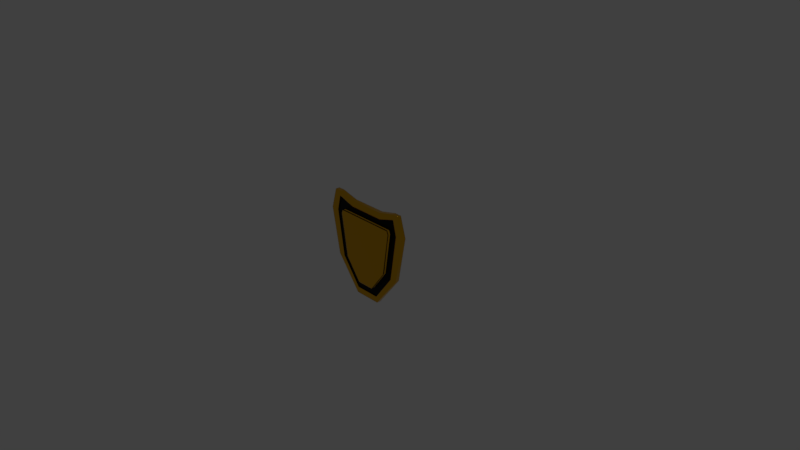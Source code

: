 # Source: blend.blend  (saved by Blender 2.79.0; exported with 4.5.12 LTS)
import bpy
from mathutils import Matrix  # noqa: F401  (used for matrix-valued properties, if any)

bpy.ops.wm.read_factory_settings(use_empty=True)
scene = bpy.context.scene
scene.name = 'Scene'

# ---- collections
col_collection_1 = bpy.data.collections.new('Collection 1'); scene.collection.children.link(col_collection_1)

# ---- materials (node trees are filled in below, after node groups)
mat_material_001 = bpy.data.materials.new('Material.001')
mat_material_001.alpha_threshold = 0.0
mat_material_001.diffuse_color = (0.0, 0.0, 0.0, 1.0)
mat_material_001.roughness = 0.5
mat_material_002 = bpy.data.materials.new('Material.002')
mat_material_002.alpha_threshold = 0.0
mat_material_002.diffuse_color = (0.8, 0.6241, 0.0, 1.0)
mat_material_002.roughness = 0.5

# ---- material node trees
mat_material_001.use_nodes = True; mat_material_001.node_tree.nodes.clear()
_N = mat_material_001.node_tree.nodes; _L = mat_material_001.node_tree.links
n0 = _N.new('ShaderNodeOutputMaterial'); n0.name = 'Material Output'; n0.location = (177, 271)
n1 = _N.new('ShaderNodeBsdfPrincipled'); n1.name = 'Principled BSDF'; n1.location = (-64, 349)
n1.width = 150
n1.subsurface_method = 'BURLEY'
n1.inputs[0].default_value = (0.0, 0.0, 0.0, 1.0)
n1.inputs[1].default_value = 1.0
n1.inputs[2].default_value = 0.3
n1.inputs[3].default_value = 1.45
n1.inputs[9].default_value = (1.0, 1.0, 1.0)
_L.new(n1.outputs[0], n0.inputs[0])
n0.is_active_output = True
mat_material_002.use_nodes = True; mat_material_002.node_tree.nodes.clear()
_N = mat_material_002.node_tree.nodes; _L = mat_material_002.node_tree.links
n0 = _N.new('ShaderNodeOutputMaterial'); n0.name = 'Material Output'; n0.location = (300, 300)
n1 = _N.new('ShaderNodeBsdfPrincipled'); n1.name = 'Principled BSDF'; n1.location = (10, 300)
n1.width = 150
n1.subsurface_method = 'BURLEY'
n1.inputs[0].default_value = (0.8, 0.4119, 0.0, 1.0)
n1.inputs[1].default_value = 1.0
n1.inputs[2].default_value = 0.2
n1.inputs[3].default_value = 1.45
n1.inputs[9].default_value = (1.0, 1.0, 1.0)
_L.new(n1.outputs[0], n0.inputs[0])
n0.is_active_output = True

# ---- world
world_world = bpy.data.worlds.new('World'); scene.world = world_world
world_world.color = (0.05088, 0.05088, 0.05088)
world_world.use_sun_shadow = False
world_world.sun_shadow_jitter_overblur = 0.0
world_world.cycles.sampling_method = 'MANUAL'

# ---- cameras
cam_camera = bpy.data.cameras.new('Camera')
cam_camera.clip_end = 100.0
cam_camera.lens = 35.0
cam_camera.sensor_width = 32.0
cam_camera.sensor_height = 18.0
cam_camera.ortho_scale = 7.314
cam_camera.dof.focus_distance = 0.0

# ---- lights
light_lamp = bpy.data.lights.new('Lamp', 'POINT')
light_lamp.transmission_factor = 0.0
light_lamp.cutoff_distance = 30.0
light_lamp.energy = 100.0
light_lamp.shadow_buffer_clip_start = 1.001
light_lamp.shadow_soft_size = 0.1
light_lamp.shadow_maximum_resolution = 0.006
light_lamp.use_absolute_resolution = True

# ---- meshes
me_cube_001 = bpy.data.meshes.new('Cube.001')
me_cube_001.from_pydata([(0.448, -0.04348, -0.1803), (0.4804, -0.04348, 0.7431), (0.5473, -0.04348, 0.46), (0.1123, 0.01291, -0.6322), (0.1904, -0.04348, -0.6315), (0.6599, -0.04348, 0.46), (0.1904, 0.01291, -0.6315), (0.6599, 0.01291, 0.46), (0.448, 0.01291, -0.1803), (0.4804, 0.01291, 0.7431), (0.5793, -0.04348, 0.7431), (0.5793, 0.01291, 0.7431), (0.1123, -0.04348, -0.6322), (0.5473, 0.01291, 0.46), (0.5401, 0.01291, -0.1801), (0.5401, -0.04348, -0.1801), (0.05693, -0.04348, -0.6327), (0.241, 0.01291, 0.684), (0.05693, 0.01291, -0.6327), (0.2248, 0.01291, -0.1806), (0.241, -0.04348, 0.684), (0.2744, 0.01291, 0.46), (0.4971, -0.04348, 0.6727), (0.4971, 0.01291, 0.6727), (0.5993, -0.04348, 0.6727), (0.5993, 0.01291, 0.6727), (0.2543, 0.01291, 0.5949), (0.2543, -0.04348, 0.5949), (0.2556, 0.01291, -0.5474), (0.2556, -0.04348, -0.5474), (0.1748, 0.01291, -0.548), (0.1748, -0.04348, -0.548), (0.08821, 0.01291, -0.5485), (0.08821, -0.04348, -0.5485), (0.4351, -0.03329, 0.4556), (0.3432, -0.03329, -0.1364), (0.4172, -0.03329, 0.5035), (0.2713, -0.03329, 0.5035), (0.1192, -0.03329, -0.438), (0.08762, -0.03329, -0.4382), (0.5473, -0.03329, 0.46), (0.448, -0.03329, -0.1803), (0.4971, -0.03329, 0.6727), (0.2543, -0.03329, 0.5949), (0.1748, -0.03329, -0.548), (0.08821, -0.03329, -0.5485), (0.2744, -0.07752, 0.46), (0.2248, -0.07752, -0.1806), (0.4351, -0.07752, 0.4556), (0.3432, -0.07752, -0.1364), (0.2713, -0.07752, 0.5035), (0.08762, -0.07752, -0.4382), (0.4172, -0.07752, 0.5035), (0.1192, -0.07752, -0.438), (0.2713, -0.07494, 0.5035), (0.4172, -0.07494, 0.5035), (0.4351, -0.07494, 0.4556), (0.08762, -0.07494, -0.4382), (0.1192, -0.07494, -0.438), (0.3432, -0.07494, -0.1364), (0.4407, -0.03329, 0.4558), (0.3485, -0.03329, -0.1386), (0.4212, -0.03329, 0.512), (0.2705, -0.03329, 0.5081), (0.122, -0.03329, -0.4436), (0.08765, -0.03329, -0.4437), (0.4408, -0.03329, -0.1773), (0.2555, -0.03329, 0.5887), (0.1711, -0.03329, -0.5405), (0.08817, -0.03329, -0.5409), (0.5397, -0.03329, 0.4597), (0.4916, -0.03329, 0.6612), (0.6504, 0.01291, 0.46), (0.1838, -0.04348, -0.6316), (0.6504, -0.04348, 0.46), (0.5709, 0.01291, 0.7431), (0.1838, 0.01291, -0.6316), (0.5323, -0.04348, -0.1801), (0.5323, 0.01291, -0.1801), (0.5709, -0.04348, 0.7431), (0.5907, 0.01291, 0.6727), (0.5907, -0.04348, 0.6727), (0.2488, -0.04348, -0.5474), (0.2488, 0.01291, -0.5474), (0.4817, -0.04348, 0.7376), (0.4817, 0.01291, 0.7376), (0.5808, -0.04348, 0.7376), (0.2421, 0.01291, 0.677), (0.2421, -0.04348, 0.677), (0.5808, 0.01291, 0.7376), (0.5725, 0.01291, 0.7376), (0.5725, -0.04348, 0.7376), (0.5968, 0.01291, 0.6815), (0.495, -0.04348, 0.6815), (0.495, 0.01291, 0.6815), (0.5968, -0.04348, 0.6815), (0.2527, 0.01291, 0.606), (0.2527, -0.04348, 0.606), (0.5882, 0.01291, 0.6815), (0.5882, -0.04348, 0.6815), (0.5576, -0.04348, 0.46), (0.1194, 0.01291, -0.6322), (0.4563, -0.04348, -0.1802), (0.4894, -0.04348, 0.7431), (0.5064, -0.04348, 0.6727), (0.1822, -0.04348, -0.5479), (0.5576, 0.01291, 0.46), (0.1194, -0.04348, -0.6322), (0.4894, 0.01291, 0.7431), (0.4563, 0.01291, -0.1802), (0.5064, 0.01291, 0.6727), (0.1822, 0.01291, -0.5479), (0.4908, -0.04348, 0.7376), (0.4908, 0.01291, 0.7376), (0.5043, 0.01291, 0.6815), (0.5043, -0.04348, 0.6815), (0.1065, -0.04348, -0.6323), (0.4555, 0.01291, 0.7369), (0.4247, 0.01291, -0.1803), (0.5189, 0.01291, 0.46), (0.1065, 0.01291, -0.6323), (0.4555, -0.04348, 0.7369), (0.4718, 0.01291, 0.6646), (0.4718, -0.04348, 0.6646), (0.1658, -0.04348, -0.548), (0.1658, 0.01291, -0.548), (0.4718, -0.03329, 0.6646), (0.1658, -0.03329, -0.548), (0.402, -0.03329, 0.5035), (0.1159, -0.03329, -0.438), (0.4183, -0.07752, 0.4561), (0.3309, -0.07752, -0.141), (0.402, -0.07752, 0.5035), (0.1159, -0.07752, -0.438), (0.402, -0.07494, 0.5035), (0.1159, -0.07494, -0.438), (0.1184, -0.03329, -0.4436), (0.4055, -0.03329, 0.5116), (0.1624, -0.03329, -0.5405), (0.467, -0.03329, 0.6537), (0.4568, 0.01291, 0.7313), (0.4568, -0.04348, 0.7313), (0.4697, -0.04348, 0.6736), (0.4697, 0.01291, 0.6736), (0.6072, 0.01291, 0.6451), (0.5036, -0.04348, 0.6451), (0.5036, 0.01291, 0.6451), (0.6072, -0.04348, 0.6451), (0.2569, 0.01291, 0.5773), (0.5036, -0.03329, 0.6451), (0.4195, -0.03329, 0.4973), (0.2717, -0.07752, 0.4979), (0.4195, -0.07752, 0.4973), (0.4195, -0.07494, 0.4973), (0.4237, -0.03329, 0.5047), (0.4979, -0.03329, 0.635), (0.5985, -0.04348, 0.6451), (0.5985, 0.01291, 0.6451), (0.513, -0.04348, 0.6451), (0.513, 0.01291, 0.6451), (0.4041, -0.07752, 0.4973), (0.4779, 0.01291, 0.638), (0.2745, 0.01291, -0.5229), (0.2745, -0.04348, -0.5229), (0.193, 0.01291, -0.5235), (0.193, -0.04348, -0.5235), (0.0973, 0.01291, -0.524), (0.193, -0.03329, -0.5235), (0.1341, -0.03329, -0.4179), (0.09675, -0.07752, -0.421), (0.1341, -0.07752, -0.4179), (0.1341, -0.07494, -0.4179), (0.1371, -0.03329, -0.4233), (0.189, -0.03329, -0.5163), (0.2676, -0.04348, -0.523), (0.2676, 0.01291, -0.523), (0.2004, 0.01291, -0.5234), (0.2004, -0.04348, -0.5234), (0.1302, -0.07752, -0.4183), (0.1831, 0.01291, -0.5235), (0.1992, 0.01291, -0.6201), (0.1992, -0.04348, -0.6201), (0.1208, 0.01291, -0.6208), (0.1208, -0.04348, -0.6208), (0.06118, 0.01291, -0.6213), (0.06118, -0.04348, -0.6213), (0.1926, 0.01291, -0.6201), (0.1926, -0.04348, -0.6201), (0.1279, 0.01291, -0.6207), (0.1279, -0.04348, -0.6207), (0.1146, 0.01291, -0.6208), (0.1146, -0.04348, -0.6208), (0.2455, 0.01291, -0.5604), (0.2455, -0.04348, -0.5604), (0.1651, 0.01291, -0.561), (0.1651, -0.04348, -0.561), (0.08336, 0.01291, -0.5615), (0.08336, -0.04348, -0.5615), (0.2387, 0.01291, -0.5605), (0.2387, -0.04348, -0.5605), (0.1724, 0.01291, -0.561), (0.1724, -0.04348, -0.561), (0.1566, 0.01291, -0.5611), (0.1566, -0.04348, -0.5611), (0.1123, -0.03793, -0.6322), (0.4804, -0.03793, 0.7431), (0.1904, -0.03793, -0.6315), (0.6599, -0.03793, 0.46), (0.5793, -0.03793, 0.7431), (0.5401, -0.03793, -0.1801), (0.241, -0.03793, 0.684), (0.05693, -0.03793, -0.6327), (0.5993, -0.03793, 0.6727), (0.2556, -0.03793, -0.5474), (0.5709, -0.03793, 0.7431), (0.1838, -0.03793, -0.6316), (0.5808, -0.03793, 0.7376), (0.5968, -0.03793, 0.6815), (0.1194, -0.03793, -0.6322), (0.4894, -0.03793, 0.7431), (0.4555, -0.03793, 0.7369), (0.1065, -0.03793, -0.6323), (0.6072, -0.03793, 0.6451), (0.2745, -0.03793, -0.5229), (0.1992, -0.03793, -0.6201), (0.2455, -0.03793, -0.5604), (0.1904, 0.005898, -0.6315), (0.1123, 0.005898, -0.6322), (0.4804, 0.005898, 0.7431), (0.6599, 0.005898, 0.46), (0.5793, 0.005898, 0.7431), (0.5401, 0.005898, -0.1801), (0.241, 0.005898, 0.684), (0.05693, 0.005898, -0.6327), (0.5993, 0.005898, 0.6727), (0.2556, 0.005898, -0.5474), (0.5709, 0.005898, 0.7431), (0.1838, 0.005898, -0.6316), (0.5808, 0.005898, 0.7376), (0.5968, 0.005898, 0.6815), (0.1194, 0.005898, -0.6322), (0.4894, 0.005898, 0.7431), (0.4555, 0.005898, 0.7369), (0.1065, 0.005898, -0.6323), (0.6072, 0.005898, 0.6451), (0.2745, 0.005898, -0.5229), (0.1992, 0.005898, -0.6201), (0.2455, 0.005898, -0.5604), (-0.448, -0.04348, -0.1803), (-0.4804, -0.04348, 0.7431), (-0.5473, -0.04348, 0.46), (-0.1123, 0.01291, -0.6322), (-0.1904, -0.04348, -0.6315), (-0.6599, -0.04348, 0.46), (-0.1904, 0.01291, -0.6315), (-0.6599, 0.01291, 0.46), (-0.448, 0.01291, -0.1803), (-0.4804, 0.01291, 0.7431), (-0.5793, -0.04348, 0.7431), (-0.5793, 0.01291, 0.7431), (-0.1123, -0.04348, -0.6322), (-0.5473, 0.01291, 0.46), (-0.5401, 0.01291, -0.1801), (-0.5401, -0.04348, -0.1801), (-0.05693, -0.04348, -0.6327), (-0.241, 0.01291, 0.684), (-0.05693, 0.01291, -0.6327), (-0.2248, 0.01291, -0.1806), (-0.241, -0.04348, 0.684), (-0.2744, 0.01291, 0.46), (-0.4971, -0.04348, 0.6727), (-0.4971, 0.01291, 0.6727), (-0.5993, -0.04348, 0.6727), (-0.5993, 0.01291, 0.6727), (-0.2543, 0.01291, 0.5949), (-0.2543, -0.04348, 0.5949), (-0.2556, 0.01291, -0.5474), (-0.2556, -0.04348, -0.5474), (-0.1748, 0.01291, -0.548), (-0.1748, -0.04348, -0.548), (-0.08821, 0.01291, -0.5485), (-0.08821, -0.04348, -0.5485), (-0.4351, -0.03329, 0.4556), (-0.3432, -0.03329, -0.1364), (-0.4172, -0.03329, 0.5035), (-0.2713, -0.03329, 0.5035), (-0.1192, -0.03329, -0.438), (-0.08762, -0.03329, -0.4382), (-0.5473, -0.03329, 0.46), (-0.448, -0.03329, -0.1803), (-0.4971, -0.03329, 0.6727), (-0.2543, -0.03329, 0.5949), (-0.1748, -0.03329, -0.548), (-0.08821, -0.03329, -0.5485), (-0.2744, -0.07752, 0.46), (-0.2248, -0.07752, -0.1806), (-0.4351, -0.07752, 0.4556), (-0.3432, -0.07752, -0.1364), (-0.2713, -0.07752, 0.5035), (-0.08762, -0.07752, -0.4382), (-0.4172, -0.07752, 0.5035), (-0.1192, -0.07752, -0.438), (-0.2713, -0.07494, 0.5035), (-0.4172, -0.07494, 0.5035), (-0.4351, -0.07494, 0.4556), (-0.08762, -0.07494, -0.4382), (-0.1192, -0.07494, -0.438), (-0.3432, -0.07494, -0.1364), (-0.4407, -0.03329, 0.4558), (-0.3485, -0.03329, -0.1386), (-0.4212, -0.03329, 0.512), (-0.2705, -0.03329, 0.5081), (-0.122, -0.03329, -0.4436), (-0.08765, -0.03329, -0.4437), (-0.4408, -0.03329, -0.1773), (-0.2555, -0.03329, 0.5887), (-0.1711, -0.03329, -0.5405), (-0.08817, -0.03329, -0.5409), (-0.5397, -0.03329, 0.4597), (-0.4916, -0.03329, 0.6612), (-0.6504, 0.01291, 0.46), (-0.1838, -0.04348, -0.6316), (-0.6504, -0.04348, 0.46), (-0.5709, 0.01291, 0.7431), (-0.1838, 0.01291, -0.6316), (-0.5323, -0.04348, -0.1801), (-0.5323, 0.01291, -0.1801), (-0.5709, -0.04348, 0.7431), (-0.5907, 0.01291, 0.6727), (-0.5907, -0.04348, 0.6727), (-0.2488, -0.04348, -0.5474), (-0.2488, 0.01291, -0.5474), (-0.4817, -0.04348, 0.7376), (-0.4817, 0.01291, 0.7376), (-0.5808, -0.04348, 0.7376), (-0.2421, 0.01291, 0.677), (-0.2421, -0.04348, 0.677), (-0.5808, 0.01291, 0.7376), (-0.5725, 0.01291, 0.7376), (-0.5725, -0.04348, 0.7376), (-0.5968, 0.01291, 0.6815), (-0.495, -0.04348, 0.6815), (-0.495, 0.01291, 0.6815), (-0.5968, -0.04348, 0.6815), (-0.2527, 0.01291, 0.606), (-0.2527, -0.04348, 0.606), (-0.5882, 0.01291, 0.6815), (-0.5882, -0.04348, 0.6815), (-0.5576, -0.04348, 0.46), (-0.1194, 0.01291, -0.6322), (-0.4563, -0.04348, -0.1802), (-0.4894, -0.04348, 0.7431), (-0.5064, -0.04348, 0.6727), (-0.1822, -0.04348, -0.5479), (-0.5576, 0.01291, 0.46), (-0.1194, -0.04348, -0.6322), (-0.4894, 0.01291, 0.7431), (-0.4563, 0.01291, -0.1802), (-0.5064, 0.01291, 0.6727), (-0.1822, 0.01291, -0.5479), (-0.4908, -0.04348, 0.7376), (-0.4908, 0.01291, 0.7376), (-0.5043, 0.01291, 0.6815), (-0.5043, -0.04348, 0.6815), (-0.1065, -0.04348, -0.6323), (-0.4555, 0.01291, 0.7369), (-0.4247, 0.01291, -0.1803), (-0.5189, 0.01291, 0.46), (-0.1065, 0.01291, -0.6323), (-0.4555, -0.04348, 0.7369), (-0.4718, 0.01291, 0.6646), (-0.4718, -0.04348, 0.6646), (-0.1658, -0.04348, -0.548), (-0.1658, 0.01291, -0.548), (-0.4718, -0.03329, 0.6646), (-0.1658, -0.03329, -0.548), (-0.402, -0.03329, 0.5035), (-0.1159, -0.03329, -0.438), (-0.4183, -0.07752, 0.4561), (-0.3309, -0.07752, -0.141), (-0.402, -0.07752, 0.5035), (-0.1159, -0.07752, -0.438), (-0.402, -0.07494, 0.5035), (-0.1159, -0.07494, -0.438), (-0.1184, -0.03329, -0.4436), (-0.4055, -0.03329, 0.5116), (-0.1624, -0.03329, -0.5405), (-0.467, -0.03329, 0.6537), (-0.4568, 0.01291, 0.7313), (-0.4568, -0.04348, 0.7313), (-0.4697, -0.04348, 0.6736), (-0.4697, 0.01291, 0.6736), (-0.6072, 0.01291, 0.6451), (-0.5036, -0.04348, 0.6451), (-0.5036, 0.01291, 0.6451), (-0.6072, -0.04348, 0.6451), (-0.2569, 0.01291, 0.5773), (-0.5036, -0.03329, 0.6451), (-0.4195, -0.03329, 0.4973), (-0.2717, -0.07752, 0.4979), (-0.4195, -0.07752, 0.4973), (-0.4195, -0.07494, 0.4973), (-0.4237, -0.03329, 0.5047), (-0.4979, -0.03329, 0.635), (-0.5985, -0.04348, 0.6451), (-0.5985, 0.01291, 0.6451), (-0.513, -0.04348, 0.6451), (-0.513, 0.01291, 0.6451), (-0.4041, -0.07752, 0.4973), (-0.4779, 0.01291, 0.638), (-0.2745, 0.01291, -0.5229), (-0.2745, -0.04348, -0.5229), (-0.193, 0.01291, -0.5235), (-0.193, -0.04348, -0.5235), (-0.0973, 0.01291, -0.524), (-0.193, -0.03329, -0.5235), (-0.1341, -0.03329, -0.4179), (-0.09675, -0.07752, -0.421), (-0.1341, -0.07752, -0.4179), (-0.1341, -0.07494, -0.4179), (-0.1371, -0.03329, -0.4233), (-0.189, -0.03329, -0.5163), (-0.2676, -0.04348, -0.523), (-0.2676, 0.01291, -0.523), (-0.2004, 0.01291, -0.5234), (-0.2004, -0.04348, -0.5234), (-0.1302, -0.07752, -0.4183), (-0.1831, 0.01291, -0.5235), (-0.1992, 0.01291, -0.6201), (-0.1992, -0.04348, -0.6201), (-0.1208, 0.01291, -0.6208), (-0.1208, -0.04348, -0.6208), (-0.06118, 0.01291, -0.6213), (-0.06118, -0.04348, -0.6213), (-0.1926, 0.01291, -0.6201), (-0.1926, -0.04348, -0.6201), (-0.1279, 0.01291, -0.6207), (-0.1279, -0.04348, -0.6207), (-0.1146, 0.01291, -0.6208), (-0.1146, -0.04348, -0.6208), (-0.2455, 0.01291, -0.5604), (-0.2455, -0.04348, -0.5604), (-0.1651, 0.01291, -0.561), (-0.1651, -0.04348, -0.561), (-0.08336, 0.01291, -0.5615), (-0.08336, -0.04348, -0.5615), (-0.2387, 0.01291, -0.5605), (-0.2387, -0.04348, -0.5605), (-0.1724, 0.01291, -0.561), (-0.1724, -0.04348, -0.561), (-0.1566, 0.01291, -0.5611), (-0.1566, -0.04348, -0.5611), (-0.1123, -0.03793, -0.6322), (-0.4804, -0.03793, 0.7431), (-0.1904, -0.03793, -0.6315), (-0.6599, -0.03793, 0.46), (-0.5793, -0.03793, 0.7431), (-0.5401, -0.03793, -0.1801), (-0.241, -0.03793, 0.684), (-0.05693, -0.03793, -0.6327), (-0.5993, -0.03793, 0.6727), (-0.2556, -0.03793, -0.5474), (-0.5709, -0.03793, 0.7431), (-0.1838, -0.03793, -0.6316), (-0.5808, -0.03793, 0.7376), (-0.5968, -0.03793, 0.6815), (-0.1194, -0.03793, -0.6322), (-0.4894, -0.03793, 0.7431), (-0.4555, -0.03793, 0.7369), (-0.1065, -0.03793, -0.6323), (-0.6072, -0.03793, 0.6451), (-0.2745, -0.03793, -0.5229), (-0.1992, -0.03793, -0.6201), (-0.2455, -0.03793, -0.5604), (-0.1904, 0.005898, -0.6315), (-0.1123, 0.005898, -0.6322), (-0.4804, 0.005898, 0.7431), (-0.6599, 0.005898, 0.46), (-0.5793, 0.005898, 0.7431), (-0.5401, 0.005898, -0.1801), (-0.241, 0.005898, 0.684), (-0.05693, 0.005898, -0.6327), (-0.5993, 0.005898, 0.6727), (-0.2556, 0.005898, -0.5474), (-0.5709, 0.005898, 0.7431), (-0.1838, 0.005898, -0.6316), (-0.5808, 0.005898, 0.7376), (-0.5968, 0.005898, 0.6815), (-0.1194, 0.005898, -0.6322), (-0.4894, 0.005898, 0.7431), (-0.4555, 0.005898, 0.7369), (-0.1065, 0.005898, -0.6323), (-0.6072, 0.005898, 0.6451), (-0.2745, 0.005898, -0.5229), (-0.1992, 0.005898, -0.6201), (-0.2455, 0.005898, -0.5604)], [], [(118, 119, 13, 8), (78, 72, 7, 14), (209, 207, 5, 15), (221, 204, 12, 116), (215, 206, 4, 73), (141, 84, 1, 121), (102, 100, 2, 0), (91, 86, 10, 79), (113, 85, 9, 108), (238, 89, 11, 230), (124, 31, 44, 127), (223, 209, 15, 163), (175, 78, 14, 162), (220, 210, 20, 121), (177, 102, 0, 165), (51, 299, 305, 57), (20, 268, 336, 88), (179, 118, 8, 164), (16, 264, 459, 211), (417, 169, 47, 295), (219, 205, 1, 103), (140, 87, 17, 117), (396, 274, 26, 148), (458, 268, 20, 210), (275, 291, 43, 27), (161, 148, 26, 122), (32, 280, 414, 166), (244, 144, 25, 234), (159, 146, 23, 110), (156, 147, 24, 81), (165, 0, 41, 167), (203, 124, 33, 197), (445, 197, 33, 281), (202, 125, 30, 194), (480, 458, 210, 232), (201, 105, 31, 195), (198, 83, 28, 192), (225, 213, 29, 193), (57, 305, 287, 39), (153, 55, 52, 152), (59, 56, 48, 49), (0, 2, 40, 41), (145, 22, 42, 149), (123, 27, 43, 126), (63, 311, 285, 37), (135, 58, 53, 133), (171, 59, 49, 170), (70, 66, 41, 40), (155, 70, 40, 149), (344, 335, 87, 96), (139, 71, 42, 126), (173, 68, 44, 167), (138, 69, 45, 127), (295, 47, 46, 294), (302, 298, 50, 54), (131, 130, 46, 47), (184, 432, 444, 196), (50, 298, 399, 151), (178, 131, 47, 169), (299, 51, 169, 417), (160, 152, 52, 132), (134, 54, 50, 132), (128, 37, 54, 134), (168, 35, 59, 171), (129, 38, 58, 135), (67, 315, 311, 63), (35, 34, 56, 59), (150, 36, 55, 153), (45, 293, 281, 33), (313, 317, 69, 65), (129, 39, 65, 136), (168, 38, 64, 172), (128, 36, 62, 137), (317, 293, 45, 69), (150, 34, 60, 154), (34, 35, 61, 60), (43, 291, 315, 67), (136, 65, 69, 138), (172, 64, 68, 173), (137, 62, 71, 139), (287, 313, 65, 39), (154, 60, 70, 155), (60, 61, 66, 70), (200, 111, 83, 198), (193, 29, 82, 199), (158, 156, 81, 104), (144, 157, 80, 25), (208, 214, 79, 10), (163, 15, 77, 174), (176, 109, 78, 175), (89, 90, 75, 11), (112, 91, 79, 103), (15, 5, 74, 77), (218, 215, 73, 107), (109, 106, 72, 78), (115, 99, 91, 112), (92, 98, 90, 89), (274, 344, 96, 26), (143, 96, 87, 140), (88, 336, 345, 97), (239, 92, 89, 238), (114, 94, 85, 113), (99, 95, 86, 91), (142, 93, 84, 141), (123, 22, 93, 142), (81, 24, 95, 99), (110, 23, 94, 114), (234, 25, 92, 239), (97, 345, 275, 27), (122, 26, 96, 143), (269, 396, 148, 21), (25, 80, 98, 92), (104, 81, 99, 115), (22, 104, 115, 93), (80, 110, 114, 98), (98, 114, 113, 90), (93, 115, 112, 84), (8, 13, 106, 109), (204, 218, 107, 12), (84, 112, 103, 1), (164, 8, 109, 176), (145, 158, 104, 22), (194, 30, 111, 200), (199, 82, 105, 201), (157, 159, 110, 80), (214, 219, 103, 79), (174, 77, 102, 177), (90, 113, 108, 75), (77, 74, 100, 102), (23, 122, 143, 94), (27, 123, 142, 97), (97, 142, 141, 88), (94, 143, 140, 85), (63, 137, 139, 67), (64, 136, 138, 68), (37, 128, 137, 63), (38, 129, 136, 64), (39, 129, 135, 57), (36, 128, 134, 55), (55, 134, 132, 52), (151, 160, 132, 50), (170, 49, 131, 178), (49, 48, 130, 131), (68, 138, 127, 44), (67, 139, 126, 43), (57, 135, 133, 51), (22, 123, 126, 42), (196, 32, 125, 202), (195, 31, 124, 203), (146, 161, 122, 23), (85, 140, 117, 9), (166, 19, 118, 179), (205, 220, 121, 1), (33, 124, 127, 45), (88, 141, 121, 20), (211, 221, 116, 16), (19, 21, 119, 118), (13, 119, 161, 146), (46, 130, 160, 151), (72, 106, 159, 157), (2, 100, 158, 145), (7, 72, 157, 144), (100, 74, 156, 158), (62, 154, 155, 71), (36, 150, 154, 62), (34, 150, 153, 56), (130, 48, 152, 160), (166, 414, 267, 19), (71, 155, 149, 42), (2, 145, 149, 40), (56, 153, 152, 48), (74, 5, 147, 156), (106, 13, 146, 159), (229, 7, 144, 244), (151, 399, 294, 46), (119, 21, 148, 161), (32, 166, 179, 125), (53, 170, 178, 133), (82, 174, 177, 105), (30, 164, 176, 111), (111, 176, 175, 83), (29, 163, 174, 82), (61, 172, 173, 66), (35, 168, 172, 61), (38, 168, 171, 58), (133, 178, 169, 51), (267, 269, 21, 19), (66, 173, 167, 41), (58, 171, 170, 53), (31, 165, 167, 44), (285, 302, 54, 37), (125, 179, 164, 30), (105, 177, 165, 31), (83, 175, 162, 28), (213, 223, 163, 29), (12, 183, 191, 116), (18, 184, 190, 120), (73, 187, 189, 107), (3, 182, 188, 101), (4, 181, 187, 73), (101, 188, 186, 76), (206, 224, 181, 4), (76, 186, 180, 6), (107, 189, 183, 12), (335, 265, 17, 87), (120, 190, 182, 3), (264, 16, 185, 433), (116, 191, 185, 16), (183, 195, 203, 191), (184, 196, 202, 190), (187, 199, 201, 189), (182, 194, 200, 188), (181, 193, 199, 187), (188, 200, 198, 186), (224, 225, 193, 181), (186, 198, 192, 180), (189, 201, 195, 183), (196, 444, 280, 32), (190, 202, 194, 182), (433, 185, 197, 445), (191, 203, 197, 185), (246, 247, 225, 224), (226, 246, 224, 206), (235, 245, 223, 213), (5, 207, 222, 147), (233, 243, 221, 211), (228, 242, 220, 205), (236, 241, 219, 214), (227, 240, 218, 204), (24, 212, 217, 95), (95, 217, 216, 86), (240, 237, 215, 218), (230, 236, 214, 208), (247, 235, 213, 225), (147, 222, 212, 24), (265, 480, 232, 17), (241, 228, 205, 219), (211, 459, 481, 233), (242, 232, 210, 220), (245, 231, 209, 223), (86, 216, 208, 10), (237, 226, 206, 215), (243, 227, 204, 221), (231, 229, 207, 209), (14, 7, 229, 231), (120, 3, 227, 243), (76, 6, 226, 237), (162, 14, 231, 245), (117, 17, 232, 242), (233, 481, 266, 18), (108, 9, 228, 241), (192, 28, 235, 247), (11, 75, 236, 230), (101, 76, 237, 240), (3, 101, 240, 227), (75, 108, 241, 236), (9, 117, 242, 228), (18, 120, 243, 233), (28, 162, 245, 235), (6, 180, 246, 226), (180, 192, 247, 246), (207, 229, 244, 222), (212, 234, 239, 217), (217, 239, 238, 216), (222, 244, 234, 212), (216, 238, 230, 208), (366, 256, 261, 367), (326, 262, 255, 320), (457, 263, 253, 455), (469, 364, 260, 452), (463, 321, 252, 454), (389, 369, 249, 332), (350, 248, 250, 348), (339, 327, 258, 334), (361, 356, 257, 333), (486, 478, 259, 337), (372, 375, 292, 279), (471, 411, 263, 457), (423, 410, 262, 326), (468, 369, 268, 458), (425, 413, 248, 350), (427, 412, 256, 366), (467, 351, 249, 453), (388, 365, 265, 335), (409, 370, 274, 396), (492, 482, 273, 392), (407, 358, 271, 394), (404, 329, 272, 395), (413, 415, 289, 248), (451, 445, 281, 372), (450, 442, 278, 373), (449, 443, 279, 353), (446, 440, 276, 331), (473, 441, 277, 461), (401, 400, 300, 303), (307, 297, 296, 304), (248, 289, 288, 250), (393, 397, 290, 270), (371, 374, 291, 275), (383, 381, 301, 306), (419, 418, 297, 307), (318, 288, 289, 314), (403, 397, 288, 318), (387, 374, 290, 319), (421, 415, 292, 316), (386, 375, 293, 317), (379, 295, 294, 378), (426, 417, 295, 379), (408, 380, 300, 400), (382, 380, 298, 302), (376, 382, 302, 285), (416, 419, 307, 283), (377, 383, 306, 286), (283, 307, 304, 282), (398, 401, 303, 284), (377, 384, 313, 287), (416, 420, 312, 286), (376, 385, 310, 284), (398, 402, 308, 282), (282, 308, 309, 283), (384, 386, 317, 313), (420, 421, 316, 312), (385, 387, 319, 310), (402, 403, 318, 308), (308, 318, 314, 309), (448, 446, 331, 359), (441, 447, 330, 277), (406, 352, 329, 404), (392, 273, 328, 405), (456, 258, 327, 462), (411, 422, 325, 263), (424, 423, 326, 357), (337, 259, 323, 338), (360, 351, 327, 339), (263, 325, 322, 253), (466, 355, 321, 463), (357, 326, 320, 354), (363, 360, 339, 347), (340, 337, 338, 346), (391, 388, 335, 344), (487, 486, 337, 340), (362, 361, 333, 342), (347, 339, 334, 343), (390, 389, 332, 341), (371, 390, 341, 270), (329, 347, 343, 272), (358, 362, 342, 271), (482, 487, 340, 273), (370, 391, 344, 274), (273, 340, 346, 328), (352, 363, 347, 329), (270, 341, 363, 352), (328, 346, 362, 358), (346, 338, 361, 362), (341, 332, 360, 363), (256, 357, 354, 261), (452, 260, 355, 466), (332, 249, 351, 360), (412, 424, 357, 256), (393, 270, 352, 406), (442, 448, 359, 278), (447, 449, 353, 330), (405, 328, 358, 407), (462, 327, 351, 467), (422, 425, 350, 325), (338, 323, 356, 361), (325, 350, 348, 322), (271, 342, 391, 370), (275, 345, 390, 371), (345, 336, 389, 390), (342, 333, 388, 391), (311, 315, 387, 385), (312, 316, 386, 384), (285, 311, 385, 376), (286, 312, 384, 377), (287, 305, 383, 377), (284, 303, 382, 376), (303, 300, 380, 382), (399, 298, 380, 408), (418, 426, 379, 297), (297, 379, 378, 296), (316, 292, 375, 386), (315, 291, 374, 387), (305, 299, 381, 383), (270, 290, 374, 371), (444, 450, 373, 280), (443, 451, 372, 279), (394, 271, 370, 409), (333, 257, 365, 388), (414, 427, 366, 267), (453, 249, 369, 468), (281, 293, 375, 372), (336, 268, 369, 389), (459, 264, 364, 469), (267, 366, 367, 269), (261, 394, 409, 367), (294, 399, 408, 378), (320, 405, 407, 354), (250, 393, 406, 348), (255, 392, 405, 320), (348, 406, 404, 322), (310, 319, 403, 402), (284, 310, 402, 398), (282, 304, 401, 398), (378, 408, 400, 296), (319, 290, 397, 403), (250, 288, 397, 393), (304, 296, 400, 401), (322, 404, 395, 253), (354, 407, 394, 261), (477, 492, 392, 255), (367, 409, 396, 269), (280, 373, 427, 414), (301, 381, 426, 418), (330, 353, 425, 422), (278, 359, 424, 412), (359, 331, 423, 424), (277, 330, 422, 411), (309, 314, 421, 420), (283, 309, 420, 416), (286, 306, 419, 416), (381, 299, 417, 426), (314, 289, 415, 421), (306, 301, 418, 419), (279, 292, 415, 413), (373, 278, 412, 427), (353, 279, 413, 425), (331, 276, 410, 423), (461, 277, 411, 471), (260, 364, 439, 431), (266, 368, 438, 432), (321, 355, 437, 435), (251, 349, 436, 430), (252, 321, 435, 429), (349, 324, 434, 436), (454, 252, 429, 472), (324, 254, 428, 434), (355, 260, 431, 437), (368, 251, 430, 438), (364, 264, 433, 439), (431, 439, 451, 443), (432, 438, 450, 444), (435, 437, 449, 447), (430, 436, 448, 442), (429, 435, 447, 441), (436, 434, 446, 448), (472, 429, 441, 473), (434, 428, 440, 446), (437, 431, 443, 449), (438, 430, 442, 450), (439, 433, 445, 451), (494, 472, 473, 495), (474, 454, 472, 494), (483, 461, 471, 493), (253, 395, 470, 455), (481, 459, 469, 491), (476, 453, 468, 490), (484, 462, 467, 489), (475, 452, 466, 488), (272, 343, 465, 460), (343, 334, 464, 465), (488, 466, 463, 485), (478, 456, 462, 484), (495, 473, 461, 483), (395, 272, 460, 470), (489, 467, 453, 476), (490, 468, 458, 480), (493, 471, 457, 479), (334, 258, 456, 464), (485, 463, 454, 474), (491, 469, 452, 475), (479, 457, 455, 477), (262, 479, 477, 255), (368, 491, 475, 251), (324, 485, 474, 254), (410, 493, 479, 262), (365, 490, 480, 265), (356, 489, 476, 257), (440, 495, 483, 276), (259, 478, 484, 323), (349, 488, 485, 324), (251, 475, 488, 349), (323, 484, 489, 356), (257, 476, 490, 365), (266, 481, 491, 368), (276, 483, 493, 410), (254, 474, 494, 428), (428, 494, 495, 440), (455, 470, 492, 477), (460, 465, 487, 482), (465, 464, 486, 487), (470, 460, 482, 492), (464, 456, 478, 486), (18, 266, 432, 184)])
me_cube_001.polygons.foreach_set('use_smooth', [True] * 494)
me_cube_001.polygons.foreach_set('material_index', [0, 1, 1, 1, 1, 1, 1, 1, 1, 1, 0, 1, 1, 1, 1, 1, 1, 0, 1, 1, 1, 1, 0, 1, 0, 0, 0, 1, 1, 1, 0, 1, 1, 1, 1, 1, 1, 1, 1, 1, 1, 0, 0, 0, 0, 1, 1, 0, 0, 1, 0, 0, 0, 1, 1, 1, 1, 1, 1, 1, 1, 1, 1, 1, 1, 0, 1, 1, 0, 0, 0, 0, 0, 0, 0, 0, 0, 0, 0, 0, 0, 0, 0, 1, 1, 1, 1, 1, 1, 1, 1, 1, 1, 1, 1, 1, 1, 1, 1, 1, 1, 1, 1, 1, 1, 1, 1, 1, 1, 1, 0, 1, 1, 1, 1, 1, 1, 1, 1, 1, 1, 1, 1, 1, 1, 1, 1, 1, 1, 1, 1, 1, 1, 0, 0, 0, 0, 1, 1, 1, 1, 1, 1, 0, 0, 1, 0, 1, 1, 0, 1, 0, 1, 0, 1, 1, 0, 0, 1, 1, 1, 1, 1, 0, 0, 1, 1, 0, 0, 0, 1, 1, 1, 1, 1, 0, 0, 1, 1, 1, 1, 1, 0, 0, 1, 1, 0, 0, 1, 0, 1, 0, 1, 1, 1, 1, 1, 1, 1, 1, 1, 1, 1, 1, 1, 1, 1, 1, 1, 1, 1, 1, 1, 1, 1, 1, 1, 1, 1, 1, 1, 1, 1, 1, 1, 1, 1, 1, 1, 1, 1, 1, 1, 1, 1, 1, 1, 1, 1, 1, 1, 1, 1, 1, 1, 1, 1, 1, 1, 1, 1, 1, 1, 1, 1, 1, 1, 1, 1, 1, 1, 1, 1, 1, 1, 1, 0, 1, 1, 1, 1, 1, 1, 1, 1, 1, 0, 1, 1, 1, 1, 0, 1, 1, 0, 1, 1, 1, 0, 1, 1, 1, 1, 1, 1, 1, 0, 0, 0, 1, 1, 0, 0, 0, 0, 0, 1, 1, 1, 1, 1, 1, 1, 1, 1, 0, 0, 0, 0, 0, 0, 0, 0, 0, 0, 1, 1, 1, 1, 1, 1, 1, 1, 1, 1, 1, 1, 1, 1, 1, 1, 1, 1, 1, 1, 1, 1, 1, 1, 1, 1, 1, 1, 1, 1, 1, 1, 1, 1, 1, 1, 1, 1, 1, 1, 1, 1, 1, 1, 1, 1, 0, 0, 0, 0, 1, 1, 1, 1, 1, 1, 0, 0, 1, 0, 1, 1, 0, 1, 0, 1, 0, 1, 1, 0, 0, 1, 1, 1, 1, 1, 0, 0, 1, 1, 0, 0, 1, 1, 1, 1, 0, 0, 1, 1, 1, 1, 1, 0, 0, 1, 1, 0, 1, 0, 0, 1, 1, 1, 1, 1, 1, 1, 1, 1, 1, 1, 1, 1, 1, 1, 1, 1, 1, 1, 1, 1, 1, 1, 1, 1, 1, 1, 1, 1, 1, 1, 1, 1, 1, 1, 1, 1, 1, 1, 1, 1, 1, 1, 1, 1, 1, 1, 1, 1, 1, 1, 1, 1, 1, 1, 1, 1, 1, 1, 1, 1, 1, 1, 1, 1, 1, 1, 1])
me_cube_001.materials.append(mat_material_001)
me_cube_001.materials.append(mat_material_002)
me_cube_001.use_remesh_preserve_volume = False
me_cube_001.use_remesh_preserve_attributes = False
me_cube_001.use_mirror_vertex_groups = False
me_cube_001.update()

# ---- objects
ob_cube = bpy.data.objects.new('Cube', me_cube_001)
ob_lamp = bpy.data.objects.new('Lamp', light_lamp)
ob_camera = bpy.data.objects.new('Camera', cam_camera)

# ---- transforms, parenting, visibility, modifiers, constraints
ob_cube.location = (0.0, 0.0, 0.0)
ob_cube.lineart.crease_threshold = 0.0
ob_lamp.location = (4.076, 1.005, 5.904)
ob_lamp.rotation_euler = (0.6503, 0.05522, 1.866)
ob_lamp.lock_rotations_4d = False
ob_lamp.empty_display_type = 'ARROWS'
ob_lamp.color = (0.0, 0.0, 0.0, 0.0)
ob_lamp.lineart.crease_threshold = 0.0
ob_camera.location = (7.481, -6.508, 5.344)
ob_camera.rotation_euler = (1.109, 0.0, 0.8149)
ob_camera.lock_rotations_4d = False
ob_camera.empty_display_type = 'ARROWS'
ob_camera.color = (0.0, 0.0, 0.0, 0.0)
ob_camera.display_type = 'WIRE'
ob_camera.lineart.crease_threshold = 0.0

# ---- collection membership
col_collection_1.objects.link(ob_cube)
col_collection_1.objects.link(ob_lamp)
col_collection_1.objects.link(ob_camera)

# ---- scene / render settings (as saved in the file)
scene.camera = ob_camera
scene.frame_start = 1; scene.frame_end = 250; scene.frame_set(1)
scene.render.engine = 'CYCLES'
scene.render.resolution_percentage = 50
scene.render.dither_intensity = 0.0
scene.cycles.use_denoising = False
scene.cycles.samples = 128
scene.cycles.sampling_pattern = 'TABULATED_SOBOL'
scene.cycles.use_adaptive_sampling = False
scene.cycles.use_light_tree = False
scene.cycles.blur_glossy = 0.0
scene.cycles.sample_clamp_indirect = 0.0
scene.view_settings.view_transform = 'Standard'
bpy.context.view_layer.update()
